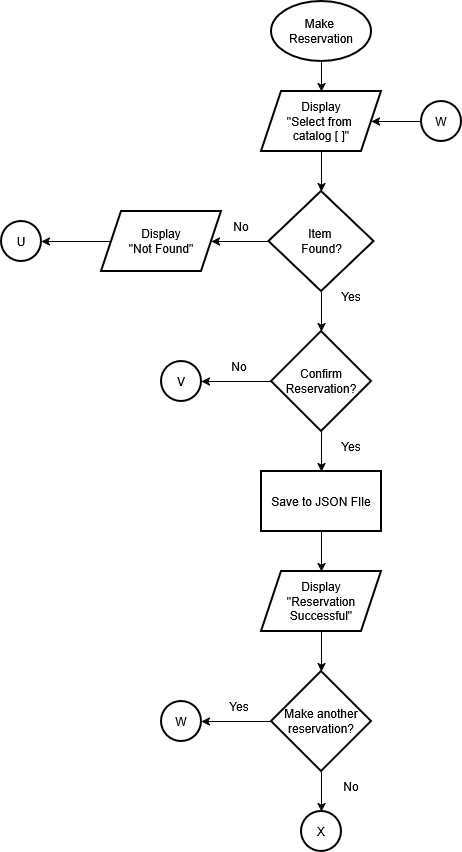

The diagram above was exported from draw.io. Its source (the exported page's mxGraphModel, read from the mxfile embedded in the PNG):
<mxGraphModel dx="1516" dy="866" grid="1" gridSize="10" guides="1" tooltips="1" connect="1" arrows="1" fold="1" page="1" pageScale="1" pageWidth="850" pageHeight="1100" math="0" shadow="0">
  <root>
    <mxCell id="0" />
    <mxCell id="1" parent="0" />
    <mxCell id="Jlo9dg6xwC8HnHGWTbEO-3" edge="1" parent="1" source="Jlo9dg6xwC8HnHGWTbEO-1" style="edgeStyle=orthogonalEdgeStyle;rounded=0;orthogonalLoop=1;jettySize=auto;html=1;" target="Jlo9dg6xwC8HnHGWTbEO-2" value="">
      <mxGeometry relative="1" as="geometry" />
    </mxCell>
    <mxCell id="Jlo9dg6xwC8HnHGWTbEO-1" parent="1" style="strokeWidth=2;html=1;shape=mxgraph.flowchart.start_1;whiteSpace=wrap;" value="&lt;div&gt;Make&amp;nbsp;&lt;/div&gt;&lt;div&gt;Reservation&lt;/div&gt;" vertex="1">
      <mxGeometry height="60" width="100" x="390" y="50" as="geometry" />
    </mxCell>
    <mxCell id="Jlo9dg6xwC8HnHGWTbEO-5" edge="1" parent="1" source="Jlo9dg6xwC8HnHGWTbEO-2" style="edgeStyle=orthogonalEdgeStyle;rounded=0;orthogonalLoop=1;jettySize=auto;html=1;" target="Jlo9dg6xwC8HnHGWTbEO-4" value="">
      <mxGeometry relative="1" as="geometry" />
    </mxCell>
    <mxCell id="Jlo9dg6xwC8HnHGWTbEO-2" parent="1" style="shape=parallelogram;perimeter=parallelogramPerimeter;whiteSpace=wrap;html=1;fixedSize=1;strokeWidth=2;" value="&lt;div&gt;Display&lt;/div&gt;&lt;div&gt;&quot;Select from&amp;nbsp;&lt;/div&gt;&lt;div&gt;catalog [ ]&quot;&lt;/div&gt;" vertex="1">
      <mxGeometry height="60" width="120" x="380" y="140" as="geometry" />
    </mxCell>
    <mxCell id="Jlo9dg6xwC8HnHGWTbEO-7" edge="1" parent="1" source="Jlo9dg6xwC8HnHGWTbEO-4" style="edgeStyle=orthogonalEdgeStyle;rounded=0;orthogonalLoop=1;jettySize=auto;html=1;" target="Jlo9dg6xwC8HnHGWTbEO-6" value="">
      <mxGeometry relative="1" as="geometry" />
    </mxCell>
    <mxCell id="Jlo9dg6xwC8HnHGWTbEO-11" edge="1" parent="1" source="Jlo9dg6xwC8HnHGWTbEO-4" style="edgeStyle=orthogonalEdgeStyle;rounded=0;orthogonalLoop=1;jettySize=auto;html=1;" target="Jlo9dg6xwC8HnHGWTbEO-10" value="">
      <mxGeometry relative="1" as="geometry" />
    </mxCell>
    <mxCell id="Jlo9dg6xwC8HnHGWTbEO-4" parent="1" style="rhombus;whiteSpace=wrap;html=1;strokeWidth=2;" value="&lt;div&gt;Item&amp;nbsp;&lt;/div&gt;&lt;div&gt;Found?&lt;/div&gt;" vertex="1">
      <mxGeometry height="100" width="105" x="387.5" y="240" as="geometry" />
    </mxCell>
    <mxCell id="T3Bp0jt_ayRhur6qD41e-6" edge="1" parent="1" source="Jlo9dg6xwC8HnHGWTbEO-6" style="edgeStyle=orthogonalEdgeStyle;rounded=0;orthogonalLoop=1;jettySize=auto;html=1;" target="T3Bp0jt_ayRhur6qD41e-1" value="">
      <mxGeometry relative="1" as="geometry" />
    </mxCell>
    <mxCell id="Jlo9dg6xwC8HnHGWTbEO-6" parent="1" style="shape=parallelogram;perimeter=parallelogramPerimeter;whiteSpace=wrap;html=1;fixedSize=1;strokeWidth=2;" value="&lt;div&gt;Display&lt;/div&gt;&lt;div&gt;&quot;Not Found&quot;&lt;/div&gt;" vertex="1">
      <mxGeometry height="60" width="120" x="220" y="260" as="geometry" />
    </mxCell>
    <mxCell id="nCCYNdZ8mxO_YcSHciNx-2" edge="1" parent="1" source="Jlo9dg6xwC8HnHGWTbEO-10" style="edgeStyle=orthogonalEdgeStyle;rounded=0;orthogonalLoop=1;jettySize=auto;html=1;" target="nCCYNdZ8mxO_YcSHciNx-1" value="">
      <mxGeometry relative="1" as="geometry" />
    </mxCell>
    <mxCell id="T3Bp0jt_ayRhur6qD41e-5" edge="1" parent="1" source="Jlo9dg6xwC8HnHGWTbEO-10" style="edgeStyle=orthogonalEdgeStyle;rounded=0;orthogonalLoop=1;jettySize=auto;html=1;" target="T3Bp0jt_ayRhur6qD41e-2" value="">
      <mxGeometry relative="1" as="geometry" />
    </mxCell>
    <mxCell id="Jlo9dg6xwC8HnHGWTbEO-10" parent="1" style="rhombus;whiteSpace=wrap;html=1;strokeWidth=2;" value="&lt;div&gt;Confirm&lt;/div&gt;&lt;div&gt;Reservation?&lt;/div&gt;" vertex="1">
      <mxGeometry height="100" width="100" x="390" y="380" as="geometry" />
    </mxCell>
    <mxCell id="nCCYNdZ8mxO_YcSHciNx-4" edge="1" parent="1" source="nCCYNdZ8mxO_YcSHciNx-1" style="edgeStyle=orthogonalEdgeStyle;rounded=0;orthogonalLoop=1;jettySize=auto;html=1;" target="nCCYNdZ8mxO_YcSHciNx-3" value="">
      <mxGeometry relative="1" as="geometry" />
    </mxCell>
    <mxCell id="nCCYNdZ8mxO_YcSHciNx-1" parent="1" style="whiteSpace=wrap;html=1;strokeWidth=2;" value="Save to JSON FIle" vertex="1">
      <mxGeometry height="60" width="120" x="380" y="520" as="geometry" />
    </mxCell>
    <mxCell id="T3Bp0jt_ayRhur6qD41e-10" edge="1" parent="1" source="nCCYNdZ8mxO_YcSHciNx-3" style="edgeStyle=orthogonalEdgeStyle;rounded=0;orthogonalLoop=1;jettySize=auto;html=1;" target="T3Bp0jt_ayRhur6qD41e-9" value="">
      <mxGeometry relative="1" as="geometry" />
    </mxCell>
    <mxCell id="nCCYNdZ8mxO_YcSHciNx-3" parent="1" style="shape=parallelogram;perimeter=parallelogramPerimeter;whiteSpace=wrap;html=1;fixedSize=1;strokeWidth=2;" value="&lt;div&gt;Display&lt;/div&gt;&lt;div&gt;&quot;Reservation&lt;/div&gt;&lt;div&gt;Successful&quot;&lt;/div&gt;" vertex="1">
      <mxGeometry height="60" width="120" x="380" y="620" as="geometry" />
    </mxCell>
    <mxCell id="T3Bp0jt_ayRhur6qD41e-1" parent="1" style="ellipse;whiteSpace=wrap;html=1;strokeWidth=2;" value="U" vertex="1">
      <mxGeometry height="40" width="40" x="120" y="270" as="geometry" />
    </mxCell>
    <mxCell id="T3Bp0jt_ayRhur6qD41e-2" parent="1" style="ellipse;whiteSpace=wrap;html=1;strokeWidth=2;" value="V" vertex="1">
      <mxGeometry height="40" width="40" x="280" y="410" as="geometry" />
    </mxCell>
    <mxCell id="T3Bp0jt_ayRhur6qD41e-3" parent="1" style="ellipse;whiteSpace=wrap;html=1;strokeWidth=2;" value="X" vertex="1">
      <mxGeometry height="40" width="40" x="420" y="860" as="geometry" />
    </mxCell>
    <mxCell id="T3Bp0jt_ayRhur6qD41e-12" edge="1" parent="1" source="T3Bp0jt_ayRhur6qD41e-9" style="edgeStyle=orthogonalEdgeStyle;rounded=0;orthogonalLoop=1;jettySize=auto;html=1;" target="T3Bp0jt_ayRhur6qD41e-11" value="">
      <mxGeometry relative="1" as="geometry" />
    </mxCell>
    <mxCell id="T3Bp0jt_ayRhur6qD41e-13" edge="1" parent="1" source="T3Bp0jt_ayRhur6qD41e-9" style="edgeStyle=orthogonalEdgeStyle;rounded=0;orthogonalLoop=1;jettySize=auto;html=1;" target="T3Bp0jt_ayRhur6qD41e-3" value="">
      <mxGeometry relative="1" as="geometry" />
    </mxCell>
    <mxCell id="T3Bp0jt_ayRhur6qD41e-9" parent="1" style="rhombus;whiteSpace=wrap;html=1;strokeWidth=2;" value="&lt;div&gt;Make another&lt;/div&gt;&lt;div&gt;reservation?&lt;/div&gt;" vertex="1">
      <mxGeometry height="100" width="100" x="390" y="720" as="geometry" />
    </mxCell>
    <mxCell id="T3Bp0jt_ayRhur6qD41e-11" parent="1" style="ellipse;whiteSpace=wrap;html=1;strokeWidth=2;" value="W" vertex="1">
      <mxGeometry height="40" width="40" x="280" y="750" as="geometry" />
    </mxCell>
    <mxCell id="T3Bp0jt_ayRhur6qD41e-16" edge="1" parent="1" source="T3Bp0jt_ayRhur6qD41e-14" style="edgeStyle=orthogonalEdgeStyle;rounded=0;orthogonalLoop=1;jettySize=auto;html=1;" target="Jlo9dg6xwC8HnHGWTbEO-2" value="">
      <mxGeometry relative="1" as="geometry" />
    </mxCell>
    <mxCell id="T3Bp0jt_ayRhur6qD41e-14" parent="1" style="ellipse;whiteSpace=wrap;html=1;strokeWidth=2;" value="W" vertex="1">
      <mxGeometry height="40" width="40" x="540" y="150" as="geometry" />
    </mxCell>
    <mxCell id="Or0yb3F2vFsEtBbS1-_a-1" parent="1" style="text;html=1;whiteSpace=wrap;strokeColor=none;fillColor=none;align=center;verticalAlign=middle;rounded=0;" value="Yes" vertex="1">
      <mxGeometry height="30" width="60" x="440" y="330" as="geometry" />
    </mxCell>
    <mxCell id="Or0yb3F2vFsEtBbS1-_a-2" parent="1" style="text;html=1;whiteSpace=wrap;strokeColor=none;fillColor=none;align=center;verticalAlign=middle;rounded=0;" value="Yes" vertex="1">
      <mxGeometry height="30" width="60" x="440" y="480" as="geometry" />
    </mxCell>
    <mxCell id="Or0yb3F2vFsEtBbS1-_a-3" parent="1" style="text;html=1;whiteSpace=wrap;strokeColor=none;fillColor=none;align=center;verticalAlign=middle;rounded=0;" value="Yes" vertex="1">
      <mxGeometry height="30" width="60" x="327.5" y="740" as="geometry" />
    </mxCell>
    <mxCell id="Or0yb3F2vFsEtBbS1-_a-4" parent="1" style="text;html=1;whiteSpace=wrap;strokeColor=none;fillColor=none;align=center;verticalAlign=middle;rounded=0;" value="No" vertex="1">
      <mxGeometry height="30" width="60" x="327.5" y="400" as="geometry" />
    </mxCell>
    <mxCell id="Or0yb3F2vFsEtBbS1-_a-5" parent="1" style="text;html=1;whiteSpace=wrap;strokeColor=none;fillColor=none;align=center;verticalAlign=middle;rounded=0;" value="No" vertex="1">
      <mxGeometry height="30" width="60" x="330" y="260" as="geometry" />
    </mxCell>
    <mxCell id="Or0yb3F2vFsEtBbS1-_a-6" parent="1" style="text;html=1;whiteSpace=wrap;strokeColor=none;fillColor=none;align=center;verticalAlign=middle;rounded=0;" value="No" vertex="1">
      <mxGeometry height="30" width="60" x="440" y="820" as="geometry" />
    </mxCell>
  </root>
</mxGraphModel>